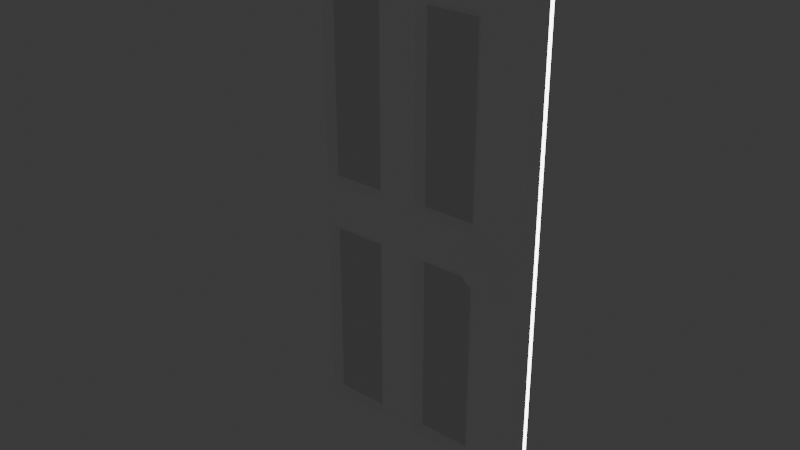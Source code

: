 # Source: Door.blend  (saved by Blender 4.0.36; exported with 4.5.12 LTS)
import bpy
from mathutils import Matrix  # noqa: F401  (used for matrix-valued properties, if any)

bpy.ops.wm.read_factory_settings(use_empty=True)
scene = bpy.context.scene
scene.name = 'Scene'

# ---- collections
col_collection = bpy.data.collections.new('Collection'); scene.collection.children.link(col_collection)

# ---- materials (node trees are filled in below, after node groups)
mat_material_002 = bpy.data.materials.new('Material.002')
mat_material_002.use_transparent_shadow = False
mat_material_001 = bpy.data.materials.new('Material.001')
mat_material_001.use_transparent_shadow = False
mat_material_003 = bpy.data.materials.new('Material.003')
mat_material_003.use_transparent_shadow = False

# ---- material node trees
mat_material_002.use_nodes = True; mat_material_002.node_tree.nodes.clear()
_N = mat_material_002.node_tree.nodes; _L = mat_material_002.node_tree.links
n0 = _N.new('ShaderNodeBsdfPrincipled'); n0.name = 'Principled BSDF'; n0.location = (10, 300)
n0.inputs[0].default_value = (1.0, 1.0, 1.0, 1.0)
n0.inputs[3].default_value = 1.45
n0.inputs[28].default_value = 8.0
n1 = _N.new('ShaderNodeOutputMaterial'); n1.name = 'Material Output'; n1.location = (300, 300)
_L.new(n0.outputs[0], n1.inputs[0])
n1.is_active_output = True
mat_material_001.use_nodes = True; mat_material_001.node_tree.nodes.clear()
_N = mat_material_001.node_tree.nodes; _L = mat_material_001.node_tree.links
n0 = _N.new('ShaderNodeBsdfPrincipled'); n0.name = 'Principled BSDF'; n0.location = (10, 300)
n0.inputs[0].default_value = (1.0, 1.0, 1.0, 1.0)
n0.inputs[3].default_value = 1.45
n1 = _N.new('ShaderNodeOutputMaterial'); n1.name = 'Material Output'; n1.location = (300, 300)
_L.new(n0.outputs[0], n1.inputs[0])
n1.is_active_output = True
mat_material_003.use_nodes = True; mat_material_003.node_tree.nodes.clear()
_N = mat_material_003.node_tree.nodes; _L = mat_material_003.node_tree.links
n0 = _N.new('ShaderNodeBsdfPrincipled'); n0.name = 'Principled BSDF'; n0.location = (10, 300)
n0.inputs[3].default_value = 1.45
n1 = _N.new('ShaderNodeOutputMaterial'); n1.name = 'Material Output'; n1.location = (300, 300)
_L.new(n0.outputs[0], n1.inputs[0])
n1.is_active_output = True

# ---- world
world_world = bpy.data.worlds.new('World'); scene.world = world_world
world_world.use_nodes = True; world_world.node_tree.nodes.clear()
_N = world_world.node_tree.nodes; _L = world_world.node_tree.links
n0 = _N.new('ShaderNodeOutputWorld'); n0.name = 'World Output'; n0.location = (300, 300)
n1 = _N.new('ShaderNodeBackground'); n1.name = 'Background'; n1.location = (10, 300)
n1.inputs[0].default_value = (0.05088, 0.05088, 0.05088, 1.0)
_L.new(n1.outputs[0], n0.inputs[0])
n0.is_active_output = True
world_world.color = (0.05088, 0.05088, 0.05088)
world_world.use_sun_shadow = False
world_world.sun_shadow_jitter_overblur = 0.0

# ---- meshes
me_cube_006 = bpy.data.meshes.new('Cube.006')
me_cube_006.from_pydata([(-3.921, -0.2517, -7.669), (-3.921, -0.2517, 7.669), (-3.921, 0.2517, -7.669), (-3.921, 0.2517, 7.669), (3.921, -0.2517, -7.669), (3.921, -0.2517, 7.669), (3.921, 0.2517, -7.669), (3.921, 0.2517, 7.669), (-3.993, -0.5339, -7.626), (-3.993, -0.5339, 7.994), (-3.993, -0.02113, -7.626), (-3.993, -0.02113, 7.994), (3.993, -0.5339, -7.626), (3.993, -0.5339, 7.994), (3.993, -0.02113, -7.626), (3.993, -0.02113, 7.994), (3.494, -0.02113, 7.434), (-3.494, -0.02113, 7.434), (3.494, -0.02113, -7.626), (-3.494, -0.02113, -7.626), (-3.494, -0.5339, 7.434), (3.494, -0.5339, 7.434), (-3.494, -0.5339, -7.626), (3.494, -0.5339, -7.626)], [], [(0, 1, 3, 2), (2, 3, 7, 6), (6, 7, 5, 4), (4, 5, 1, 0), (2, 6, 4, 0), (7, 3, 1, 5), (8, 9, 11, 10), (10, 11, 15, 14, 18, 16, 17, 19), (14, 15, 13, 12), (12, 13, 9, 8, 22, 20, 21, 23), (18, 14, 12, 23), (8, 10, 19, 22), (15, 11, 9, 13), (19, 17, 20, 22), (18, 23, 21, 16), (17, 16, 21, 20)])
me_cube_006.polygons.foreach_set('material_index', [0, 0, 0, 0, 0, 0, 1, 1, 1, 1, 1, 1, 1, 1, 1, 1])
_uv = me_cube_006.uv_layers.new(name='UVMap')
_uv.uv.foreach_set('vector', [0.375, 0.0, 0.625, 0.0, 0.625, 0.25, 0.375, 0.25, 0.375, 0.25, 0.625, 0.25, 0.625, 0.5, 0.375, 0.5, 0.375, 0.5, 0.625, 0.5, 0.625, 0.75, 0.375, 0.75, 0.375, 0.75, 0.625, 0.75, 0.625, 1.0, 0.375, 1.0, 0.125, 0.5, 0.375, 0.5, 0.375, 0.75, 0.125, 0.75, 0.625, 0.5, 0.875, 0.5, 0.875, 0.75, 0.625, 0.75, 0.375, 0.0, 0.625, 0.0, 0.625, 0.25, 0.375, 0.25, 0.375, 0.25, 0.625, 0.25, 0.625, 0.5, 0.375, 0.5, 0.375, 0.4844, 0.616, 0.4844, 0.616, 0.2656, 0.375, 0.2656, 0.375, 0.5, 0.625, 0.5, 0.625, 0.75, 0.375, 0.75, 0.375, 0.75, 0.625, 0.75, 0.625, 1.0, 0.375, 1.0, 0.375, 0.9844, 0.616, 0.9844, 0.616, 0.7656, 0.375, 0.7656, 0.3594, 0.5, 0.375, 0.5, 0.375, 0.75, 0.3594, 0.75, 0.125, 0.75, 0.125, 0.5, 0.1406, 0.5, 0.1406, 0.75, 0.625, 0.5, 0.875, 0.5, 0.875, 0.75, 0.625, 0.75, 0.3756, 0.179, 0.625, 0.179, 0.625, 0.07098, 0.3756, 0.07098, 0.3756, 0.571, 0.3756, 0.679, 0.625, 0.679, 0.625, 0.571, 0.875, 0.571, 0.625, 0.571, 0.625, 0.679, 0.875, 0.679])
me_cube_006.materials.append(mat_material_002)
me_cube_006.materials.append(mat_material_001)
me_cube_006.update()
me_cylinder = bpy.data.meshes.new('Cylinder')
me_cylinder.from_pydata([(-2.455, -6.165, 7.811), (-2.661, -6.09, 7.748), (-2.471, -6.209, 7.806), (-2.673, -6.122, 7.745), (-2.487, -6.251, 7.792), (-2.684, -6.154, 7.735), (-2.501, -6.291, 7.77), (-2.695, -6.183, 7.718), (-2.514, -6.325, 7.74), (-2.704, -6.208, 7.696), (-2.524, -6.353, 7.704), (-2.712, -6.229, 7.669), (-2.532, -6.374, 7.662), (-2.717, -6.245, 7.638), (-2.537, -6.387, 7.617), (-2.721, -6.254, 7.604), (-2.538, -6.391, 7.569), (-2.722, -6.257, 7.569), (-2.537, -6.387, 7.522), (-2.721, -6.254, 7.535), (-2.532, -6.374, 7.477), (-2.717, -6.245, 7.501), (-2.524, -6.353, 7.435), (-2.712, -6.229, 7.47), (-2.514, -6.325, 7.399), (-2.704, -6.208, 7.443), (-2.501, -6.291, 7.369), (-2.695, -6.183, 7.421), (-2.487, -6.251, 7.346), (-2.684, -6.154, 7.404), (-2.471, -6.209, 7.333), (-2.673, -6.122, 7.394), (-2.455, -6.165, 7.328), (-2.661, -6.09, 7.391), (-2.439, -6.12, 7.333), (-2.649, -6.057, 7.394), (-2.424, -6.078, 7.346), (-2.637, -6.025, 7.404), (-2.409, -6.039, 7.369), (-2.627, -5.996, 7.421), (-2.397, -6.004, 7.399), (-2.617, -5.971, 7.443), (-2.386, -5.976, 7.435), (-2.61, -5.95, 7.47), (-2.379, -5.955, 7.477), (-2.604, -5.934, 7.501), (-2.374, -5.942, 7.522), (-2.601, -5.925, 7.535), (-2.372, -5.938, 7.569), (-2.599, -5.922, 7.569), (-2.374, -5.942, 7.617), (-2.601, -5.925, 7.604), (-2.379, -5.955, 7.662), (-2.604, -5.934, 7.638), (-2.386, -5.976, 7.704), (-2.61, -5.95, 7.669), (-2.397, -6.004, 7.74), (-2.617, -5.971, 7.696), (-2.409, -6.039, 7.77), (-2.627, -5.996, 7.718), (-2.424, -6.078, 7.792), (-2.637, -6.025, 7.735), (-2.439, -6.12, 7.806), (-2.649, -6.057, 7.745), (-2.789, -6.08, 7.745), (-2.777, -6.047, 7.748), (-2.8, -6.111, 7.735), (-2.811, -6.14, 7.718), (-2.82, -6.166, 7.696), (-2.828, -6.187, 7.669), (-2.833, -6.202, 7.638), (-2.837, -6.212, 7.604), (-2.838, -6.215, 7.569), (-2.837, -6.212, 7.535), (-2.833, -6.202, 7.501), (-2.828, -6.187, 7.47), (-2.82, -6.166, 7.443), (-2.811, -6.14, 7.421), (-2.8, -6.111, 7.404), (-2.789, -6.08, 7.394), (-2.777, -6.047, 7.391), (-2.765, -6.014, 7.394), (-2.753, -5.983, 7.404), (-2.743, -5.954, 7.421), (-2.733, -5.928, 7.443), (-2.726, -5.908, 7.47), (-2.72, -5.892, 7.501), (-2.717, -5.883, 7.535), (-2.715, -5.879, 7.569), (-2.717, -5.883, 7.604), (-2.72, -5.892, 7.638), (-2.726, -5.908, 7.669), (-2.733, -5.928, 7.696), (-2.743, -5.954, 7.718), (-2.753, -5.983, 7.735), (-2.765, -6.014, 7.745), (-2.825, -6.077, 7.791), (-2.81, -6.035, 7.796), (-2.839, -6.117, 7.779), (-2.853, -6.153, 7.758), (-2.865, -6.186, 7.729), (-2.874, -6.212, 7.695), (-2.881, -6.232, 7.656), (-2.886, -6.244, 7.614), (-2.887, -6.248, 7.569), (-2.886, -6.244, 7.525), (-2.881, -6.232, 7.483), (-2.874, -6.212, 7.444), (-2.865, -6.186, 7.409), (-2.853, -6.153, 7.381), (-2.839, -6.117, 7.36), (-2.825, -6.077, 7.347), (-2.81, -6.035, 7.343), (-2.794, -5.994, 7.347), (-2.78, -5.954, 7.36), (-2.766, -5.917, 7.381), (-2.755, -5.885, 7.409), (-2.745, -5.858, 7.444), (-2.738, -5.839, 7.483), (-2.733, -5.827, 7.525), (-2.732, -5.823, 7.569), (-2.733, -5.827, 7.614), (-2.738, -5.839, 7.656), (-2.745, -5.858, 7.695), (-2.755, -5.885, 7.729), (-2.766, -5.917, 7.758), (-2.78, -5.954, 7.779), (-2.794, -5.994, 7.791), (-2.869, -6.075, 7.86), (-2.849, -6.021, 7.866), (-2.888, -6.127, 7.843), (-2.905, -6.176, 7.816), (-2.921, -6.218, 7.779), (-2.933, -6.252, 7.734), (-2.943, -6.278, 7.683), (-2.949, -6.294, 7.627), (-2.95, -6.299, 7.569), (-2.949, -6.294, 7.512), (-2.943, -6.278, 7.456), (-2.933, -6.252, 7.405), (-2.921, -6.218, 7.36), (-2.905, -6.176, 7.323), (-2.888, -6.127, 7.295), (-2.869, -6.075, 7.279), (-2.849, -6.021, 7.273), (-2.829, -5.967, 7.279), (-2.81, -5.914, 7.295), (-2.792, -5.866, 7.323), (-2.777, -5.824, 7.36), (-2.764, -5.789, 7.405), (-2.755, -5.764, 7.456), (-2.749, -5.748, 7.512), (-2.747, -5.742, 7.569), (-2.749, -5.748, 7.627), (-2.755, -5.764, 7.683), (-2.764, -5.789, 7.734), (-2.777, -5.824, 7.779), (-2.792, -5.866, 7.816), (-2.81, -5.914, 7.843), (-2.829, -5.967, 7.86), (-2.904, -6.069, 7.89), (-2.882, -6.009, 7.896), (-2.925, -6.126, 7.872), (-2.944, -6.179, 7.841), (-2.961, -6.226, 7.801), (-2.975, -6.264, 7.751), (-2.985, -6.293, 7.695), (-2.992, -6.31, 7.633), (-2.994, -6.316, 7.569), (-2.992, -6.31, 7.506), (-2.985, -6.293, 7.444), (-2.975, -6.264, 7.388), (-2.961, -6.226, 7.338), (-2.944, -6.179, 7.297), (-2.925, -6.126, 7.267), (-2.904, -6.069, 7.249), (-2.882, -6.009, 7.242), (-2.86, -5.949, 7.249), (-2.839, -5.891, 7.267), (-2.819, -5.838, 7.297), (-2.802, -5.792, 7.338), (-2.788, -5.753, 7.388), (-2.778, -5.725, 7.444), (-2.772, -5.708, 7.506), (-2.769, -5.702, 7.569), (-2.772, -5.708, 7.633), (-2.778, -5.725, 7.695), (-2.788, -5.753, 7.751), (-2.802, -5.792, 7.801), (-2.819, -5.838, 7.841), (-2.839, -5.891, 7.872), (-2.86, -5.949, 7.89), (-2.982, -6.049, 7.932), (-2.957, -5.981, 7.939), (-3.006, -6.114, 7.911), (-3.028, -6.174, 7.876), (-3.047, -6.226, 7.831), (-3.063, -6.27, 7.775), (-3.074, -6.302, 7.711), (-3.082, -6.321, 7.641), (-3.084, -6.328, 7.569), (-3.082, -6.321, 7.497), (-3.074, -6.302, 7.428), (-3.063, -6.27, 7.364), (-3.047, -6.226, 7.308), (-3.028, -6.174, 7.262), (-3.006, -6.114, 7.228), (-2.982, -6.049, 7.207), (-2.957, -5.981, 7.2), (-2.933, -5.914, 7.207), (-2.909, -5.848, 7.228), (-2.887, -5.788, 7.262), (-2.868, -5.736, 7.308), (-2.852, -5.693, 7.364), (-2.84, -5.661, 7.428), (-2.833, -5.641, 7.497), (-2.83, -5.634, 7.569), (-2.833, -5.641, 7.641), (-2.84, -5.661, 7.711), (-2.852, -5.693, 7.775), (-2.868, -5.736, 7.831), (-2.887, -5.788, 7.876), (-2.909, -5.848, 7.911), (-2.933, -5.914, 7.932), (-3.068, -6.017, 7.932), (-3.043, -5.95, 7.939), (-3.092, -6.082, 7.911), (-3.114, -6.142, 7.876), (-3.133, -6.195, 7.831), (-3.149, -6.238, 7.775), (-3.16, -6.27, 7.711), (-3.168, -6.29, 7.641), (-3.17, -6.297, 7.569), (-3.168, -6.29, 7.497), (-3.16, -6.27, 7.428), (-3.149, -6.238, 7.364), (-3.133, -6.195, 7.308), (-3.114, -6.142, 7.262), (-3.092, -6.082, 7.228), (-3.068, -6.017, 7.207), (-3.043, -5.95, 7.2), (-3.018, -5.882, 7.207), (-2.995, -5.817, 7.228), (-2.973, -5.757, 7.262), (-2.954, -5.705, 7.308), (-2.938, -5.661, 7.364), (-2.926, -5.629, 7.428), (-2.919, -5.61, 7.497), (-2.916, -5.603, 7.569), (-2.919, -5.61, 7.641), (-2.926, -5.629, 7.711), (-2.938, -5.661, 7.775), (-2.954, -5.705, 7.831), (-2.973, -5.757, 7.876), (-2.995, -5.817, 7.911), (-3.018, -5.882, 7.932), (-3.132, -5.986, 7.896), (-3.11, -5.925, 7.903), (-3.154, -6.045, 7.877), (-3.174, -6.099, 7.847), (-3.191, -6.147, 7.805), (-3.205, -6.186, 7.755), (-3.216, -6.215, 7.697), (-3.222, -6.232, 7.634), (-3.224, -6.238, 7.569), (-3.222, -6.232, 7.504), (-3.216, -6.215, 7.442), (-3.205, -6.186, 7.384), (-3.191, -6.147, 7.334), (-3.174, -6.099, 7.292), (-3.154, -6.045, 7.261), (-3.132, -5.986, 7.242), (-3.11, -5.925, 7.236), (-3.088, -5.864, 7.242), (-3.066, -5.806, 7.261), (-3.046, -5.751, 7.292), (-3.029, -5.704, 7.334), (-3.015, -5.665, 7.384), (-3.004, -5.636, 7.442), (-2.998, -5.618, 7.504), (-2.995, -5.612, 7.569), (-2.998, -5.618, 7.634), (-3.004, -5.636, 7.697), (-3.015, -5.665, 7.755), (-3.029, -5.704, 7.805), (-3.046, -5.751, 7.847), (-3.066, -5.806, 7.877), (-3.088, -5.864, 7.896), (-3.194, -5.948, 7.821), (-3.177, -5.901, 7.825), (-3.211, -5.993, 7.806), (-3.226, -6.034, 7.782), (-3.239, -6.071, 7.75), (-3.25, -6.101, 7.712), (-3.258, -6.123, 7.667), (-3.263, -6.137, 7.619), (-3.265, -6.141, 7.569), (-3.263, -6.137, 7.519), (-3.258, -6.123, 7.471), (-3.25, -6.101, 7.427), (-3.239, -6.071, 7.388), (-3.226, -6.034, 7.357), (-3.211, -5.993, 7.333), (-3.194, -5.948, 7.318), (-3.177, -5.901, 7.313), (-3.16, -5.854, 7.318), (-3.144, -5.809, 7.333), (-3.128, -5.767, 7.357), (-3.115, -5.731, 7.388), (-3.104, -5.701, 7.427), (-3.096, -5.679, 7.471), (-3.091, -5.665, 7.519), (-3.089, -5.66, 7.569), (-3.091, -5.665, 7.619), (-3.096, -5.679, 7.667), (-3.104, -5.701, 7.712), (-3.115, -5.731, 7.75), (-3.128, -5.767, 7.782), (-3.144, -5.809, 7.806), (-3.16, -5.854, 7.821), (-3.211, -5.922, 7.729), (-3.2, -5.892, 7.732), (-3.222, -5.951, 7.72), (-3.231, -5.977, 7.705), (-3.24, -6.001, 7.685), (-3.247, -6.02, 7.66), (-3.252, -6.034, 7.632), (-3.255, -6.043, 7.601), (-3.256, -6.045, 7.569), (-3.255, -6.043, 7.538), (-3.252, -6.034, 7.507), (-3.247, -6.02, 7.479), (-3.24, -6.001, 7.454), (-3.231, -5.977, 7.434), (-3.222, -5.951, 7.419), (-3.211, -5.922, 7.41), (-3.2, -5.892, 7.406), (-3.189, -5.862, 7.41), (-3.179, -5.834, 7.419), (-3.169, -5.807, 7.434), (-3.161, -5.784, 7.454), (-3.154, -5.765, 7.479), (-3.148, -5.751, 7.507), (-3.145, -5.742, 7.538), (-3.144, -5.739, 7.569), (-3.145, -5.742, 7.601), (-3.148, -5.751, 7.632), (-3.154, -5.765, 7.66), (-3.161, -5.784, 7.685), (-3.169, -5.807, 7.705), (-3.179, -5.834, 7.72), (-3.189, -5.862, 7.729), (-2.303, -7.131, 0.09283), (-2.303, -7.131, 15.25), (-2.776, -6.958, 0.09283), (-2.776, -6.958, 15.25), (0.3884, 0.2345, 0.09283), (0.3884, 0.2345, 15.25), (-0.08454, 0.4073, 0.09283), (-0.08454, 0.4073, 15.25), (-0.6229, -1.066, 0.09283), (-1.161, -2.539, 0.09283), (-1.7, -4.012, 0.09283), (-2.238, -5.485, 0.09283), (-2.238, -5.485, 15.25), (-1.7, -4.012, 15.25), (-1.161, -2.539, 15.25), (-0.6229, -1.066, 15.25), (-1.765, -5.658, 0.09283), (-1.227, -4.185, 0.09283), (-0.6883, -2.712, 0.09283), (-0.15, -1.239, 0.09283), (-0.15, -1.239, 15.25), (-0.6883, -2.712, 15.25), (-1.227, -4.185, 15.25), (-1.765, -5.658, 15.25), (-2.303, -7.131, 5.144), (-2.303, -7.131, 10.19), (-2.776, -6.958, 10.19), (-2.776, -6.958, 5.144), (-0.08454, 0.4073, 10.19), (-0.08454, 0.4073, 5.144), (0.3884, 0.2345, 10.19), (0.3884, 0.2345, 5.144), (-0.15, -1.239, 10.19), (-0.15, -1.239, 5.144), (-0.6883, -2.712, 10.19), (-0.6883, -2.712, 5.144), (-1.227, -4.185, 10.19), (-1.227, -4.185, 5.144), (-1.765, -5.658, 10.19), (-1.765, -5.658, 5.144), (-2.303, -7.131, 12.72), (-2.776, -6.958, 12.72), (-0.08454, 0.4073, 12.72), (0.3884, 0.2345, 12.72), (-0.15, -1.239, 12.72), (-0.6883, -2.712, 12.72), (-1.227, -4.185, 12.72), (-1.765, -5.658, 12.72), (-2.776, -6.958, 2.618), (-0.08454, 0.4073, 2.618), (0.3884, 0.2345, 2.618), (-0.15, -1.239, 2.618), (-0.6883, -2.712, 2.618), (-1.227, -4.185, 2.618), (-1.765, -5.658, 2.618), (-2.303, -7.131, 2.618), (-2.776, -6.958, 1.356), (-0.08454, 0.4073, 1.356), (0.3884, 0.2345, 1.356), (-0.15, -1.239, 1.356), (-0.6883, -2.712, 1.356), (-1.227, -4.185, 1.356), (-1.765, -5.658, 1.356), (-2.303, -7.131, 1.356), (-2.303, -7.131, 13.98), (-2.776, -6.958, 13.98), (-0.08454, 0.4073, 13.98), (0.3884, 0.2345, 13.98), (-0.15, -1.239, 13.98), (-0.6883, -2.712, 13.98), (-1.227, -4.185, 13.98), (-1.765, -5.658, 13.98), (-2.303, -7.131, 6.828), (-2.303, -7.131, 8.511), (-2.776, -6.958, 8.511), (-2.776, -6.958, 6.828), (-0.08454, 0.4073, 8.511), (-0.08454, 0.4073, 6.828), (0.3884, 0.2345, 8.511), (0.3884, 0.2345, 6.828), (-0.15, -1.239, 8.511), (-0.15, -1.239, 6.828), (-0.6883, -2.712, 8.511), (-0.6883, -2.712, 6.828), (-1.227, -4.185, 8.511), (-1.227, -4.185, 6.828), (-1.765, -5.658, 8.511), (-1.765, -5.658, 6.828), (-2.032, -5.56, 10.19), (-2.313, -5.691, 10.19), (-2.032, -5.56, 5.144), (-2.313, -5.691, 5.144), (-1.624, -3.806, 10.19), (-1.494, -4.087, 10.19), (-1.624, -3.806, 5.144), (-1.494, -4.087, 5.144), (-0.9553, -2.614, 10.19), (-1.236, -2.745, 10.19), (-0.9553, -2.614, 5.144), (-1.236, -2.745, 5.144), (-0.5476, -0.8599, 10.19), (-0.417, -1.141, 10.19), (-0.5476, -0.8599, 5.144), (-0.417, -1.141, 5.144), (-2.313, -5.691, 12.72), (-2.032, -5.56, 12.72), (-1.494, -4.087, 12.72), (-1.624, -3.806, 12.72), (-1.236, -2.745, 12.72), (-0.9553, -2.614, 12.72), (-0.417, -1.141, 12.72), (-0.5476, -0.8599, 12.72), (-2.032, -5.56, 2.618), (-2.313, -5.691, 2.618), (-1.624, -3.806, 2.618), (-1.494, -4.087, 2.618), (-0.9553, -2.614, 2.618), (-1.236, -2.745, 2.618), (-0.5476, -0.8599, 2.618), (-0.417, -1.141, 2.618), (-2.032, -5.56, 1.356), (-2.313, -5.691, 1.136), (-1.624, -3.806, 1.136), (-1.494, -4.087, 1.356), (-0.9553, -2.614, 1.356), (-1.236, -2.745, 1.136), (-0.5476, -0.8599, 1.136), (-0.417, -1.141, 1.356), (-2.313, -5.691, 14.2), (-2.032, -5.56, 13.98), (-1.494, -4.087, 13.98), (-1.624, -3.806, 14.2), (-1.236, -2.745, 14.2), (-0.9553, -2.614, 13.98), (-0.417, -1.141, 13.98), (-0.5476, -0.8599, 14.2), (-2.032, -5.56, 8.511), (-2.313, -5.691, 8.292), (-2.313, -5.691, 7.047), (-2.032, -5.56, 6.828), (-1.624, -3.806, 8.292), (-1.494, -4.087, 8.511), (-1.494, -4.087, 6.828), (-1.624, -3.806, 7.047), (-0.9553, -2.614, 8.511), (-1.236, -2.745, 8.292), (-1.236, -2.745, 7.047), (-0.9553, -2.614, 6.828), (-0.5476, -0.8599, 8.292), (-0.417, -1.141, 8.511), (-0.417, -1.141, 6.828), (-0.5476, -0.8599, 7.047)], [], [(0, 1, 3, 2), (2, 3, 5, 4), (4, 5, 7, 6), (6, 7, 9, 8), (8, 9, 11, 10), (10, 11, 13, 12), (12, 13, 15, 14), (14, 15, 17, 16), (16, 17, 19, 18), (18, 19, 21, 20), (20, 21, 23, 22), (22, 23, 25, 24), (24, 25, 27, 26), (26, 27, 29, 28), (28, 29, 31, 30), (30, 31, 33, 32), (32, 33, 35, 34), (34, 35, 37, 36), (36, 37, 39, 38), (38, 39, 41, 40), (40, 41, 43, 42), (42, 43, 45, 44), (44, 45, 47, 46), (46, 47, 49, 48), (48, 49, 51, 50), (50, 51, 53, 52), (52, 53, 55, 54), (54, 55, 57, 56), (56, 57, 59, 58), (58, 59, 61, 60), (39, 37, 82, 83), (60, 61, 63, 62), (62, 63, 1, 0), (0, 2, 4, 6, 8, 10, 12, 14, 16, 18, 20, 22, 24, 26, 28, 30, 32, 34, 36, 38, 40, 42, 44, 46, 48, 50, 52, 54, 56, 58, 60, 62), (92, 91, 123, 124), (57, 55, 91, 92), (13, 11, 69, 70), (31, 29, 78, 79), (49, 47, 87, 88), (5, 3, 64, 66), (23, 21, 74, 75), (41, 39, 83, 84), (59, 57, 92, 93), (15, 13, 70, 71), (33, 31, 79, 80), (51, 49, 88, 89), (7, 5, 66, 67), (25, 23, 75, 76), (43, 41, 84, 85), (61, 59, 93, 94), (17, 15, 71, 72), (35, 33, 80, 81), (53, 51, 89, 90), (9, 7, 67, 68), (27, 25, 76, 77), (45, 43, 85, 86), (63, 61, 94, 95), (19, 17, 72, 73), (37, 35, 81, 82), (55, 53, 90, 91), (11, 9, 68, 69), (29, 27, 77, 78), (47, 45, 86, 87), (3, 1, 65, 64), (1, 63, 95, 65), (21, 19, 73, 74), (102, 101, 133, 134), (79, 78, 110, 111), (66, 64, 96, 98), (93, 92, 124, 125), (80, 79, 111, 112), (67, 66, 98, 99), (94, 93, 125, 126), (81, 80, 112, 113), (68, 67, 99, 100), (95, 94, 126, 127), (82, 81, 113, 114), (69, 68, 100, 101), (65, 95, 127, 97), (83, 82, 114, 115), (70, 69, 101, 102), (84, 83, 115, 116), (71, 70, 102, 103), (85, 84, 116, 117), (72, 71, 103, 104), (86, 85, 117, 118), (73, 72, 104, 105), (87, 86, 118, 119), (74, 73, 105, 106), (88, 87, 119, 120), (75, 74, 106, 107), (89, 88, 120, 121), (76, 75, 107, 108), (90, 89, 121, 122), (77, 76, 108, 109), (91, 90, 122, 123), (78, 77, 109, 110), (64, 65, 97, 96), (137, 136, 168, 169), (116, 115, 147, 148), (103, 102, 134, 135), (117, 116, 148, 149), (104, 103, 135, 136), (118, 117, 149, 150), (105, 104, 136, 137), (119, 118, 150, 151), (106, 105, 137, 138), (120, 119, 151, 152), (107, 106, 138, 139), (121, 120, 152, 153), (108, 107, 139, 140), (122, 121, 153, 154), (109, 108, 140, 141), (123, 122, 154, 155), (110, 109, 141, 142), (96, 97, 129, 128), (124, 123, 155, 156), (111, 110, 142, 143), (98, 96, 128, 130), (125, 124, 156, 157), (112, 111, 143, 144), (99, 98, 130, 131), (126, 125, 157, 158), (113, 112, 144, 145), (100, 99, 131, 132), (127, 126, 158, 159), (114, 113, 145, 146), (101, 100, 132, 133), (97, 127, 159, 129), (115, 114, 146, 147), (166, 165, 197, 198), (151, 150, 182, 183), (138, 137, 169, 170), (152, 151, 183, 184), (139, 138, 170, 171), (153, 152, 184, 185), (140, 139, 171, 172), (154, 153, 185, 186), (141, 140, 172, 173), (155, 154, 186, 187), (142, 141, 173, 174), (128, 129, 161, 160), (156, 155, 187, 188), (143, 142, 174, 175), (130, 128, 160, 162), (157, 156, 188, 189), (144, 143, 175, 176), (131, 130, 162, 163), (158, 157, 189, 190), (145, 144, 176, 177), (132, 131, 163, 164), (159, 158, 190, 191), (146, 145, 177, 178), (133, 132, 164, 165), (129, 159, 191, 161), (147, 146, 178, 179), (134, 133, 165, 166), (148, 147, 179, 180), (135, 134, 166, 167), (149, 148, 180, 181), (136, 135, 167, 168), (150, 149, 181, 182), (201, 200, 232, 233), (180, 179, 211, 212), (167, 166, 198, 199), (181, 180, 212, 213), (168, 167, 199, 200), (182, 181, 213, 214), (169, 168, 200, 201), (183, 182, 214, 215), (170, 169, 201, 202), (184, 183, 215, 216), (171, 170, 202, 203), (185, 184, 216, 217), (172, 171, 203, 204), (186, 185, 217, 218), (173, 172, 204, 205), (187, 186, 218, 219), (174, 173, 205, 206), (160, 161, 193, 192), (188, 187, 219, 220), (175, 174, 206, 207), (162, 160, 192, 194), (189, 188, 220, 221), (176, 175, 207, 208), (163, 162, 194, 195), (190, 189, 221, 222), (177, 176, 208, 209), (164, 163, 195, 196), (191, 190, 222, 223), (178, 177, 209, 210), (165, 164, 196, 197), (161, 191, 223, 193), (179, 178, 210, 211), (236, 235, 267, 268), (215, 214, 246, 247), (202, 201, 233, 234), (216, 215, 247, 248), (203, 202, 234, 235), (217, 216, 248, 249), (204, 203, 235, 236), (218, 217, 249, 250), (205, 204, 236, 237), (219, 218, 250, 251), (206, 205, 237, 238), (192, 193, 225, 224), (220, 219, 251, 252), (207, 206, 238, 239), (194, 192, 224, 226), (221, 220, 252, 253), (208, 207, 239, 240), (195, 194, 226, 227), (222, 221, 253, 254), (209, 208, 240, 241), (196, 195, 227, 228), (223, 222, 254, 255), (210, 209, 241, 242), (197, 196, 228, 229), (193, 223, 255, 225), (211, 210, 242, 243), (198, 197, 229, 230), (212, 211, 243, 244), (199, 198, 230, 231), (213, 212, 244, 245), (200, 199, 231, 232), (214, 213, 245, 246), (271, 270, 302, 303), (250, 249, 281, 282), (237, 236, 268, 269), (251, 250, 282, 283), (238, 237, 269, 270), (224, 225, 257, 256), (252, 251, 283, 284), (239, 238, 270, 271), (226, 224, 256, 258), (253, 252, 284, 285), (240, 239, 271, 272), (227, 226, 258, 259), (254, 253, 285, 286), (241, 240, 272, 273), (228, 227, 259, 260), (255, 254, 286, 287), (242, 241, 273, 274), (229, 228, 260, 261), (225, 255, 287, 257), (243, 242, 274, 275), (230, 229, 261, 262), (244, 243, 275, 276), (231, 230, 262, 263), (245, 244, 276, 277), (232, 231, 263, 264), (246, 245, 277, 278), (233, 232, 264, 265), (247, 246, 278, 279), (234, 233, 265, 266), (248, 247, 279, 280), (235, 234, 266, 267), (249, 248, 280, 281), (306, 305, 337, 338), (258, 256, 288, 290), (285, 284, 316, 317), (272, 271, 303, 304), (259, 258, 290, 291), (286, 285, 317, 318), (273, 272, 304, 305), (260, 259, 291, 292), (287, 286, 318, 319), (274, 273, 305, 306), (261, 260, 292, 293), (257, 287, 319, 289), (275, 274, 306, 307), (262, 261, 293, 294), (276, 275, 307, 308), (263, 262, 294, 295), (277, 276, 308, 309), (264, 263, 295, 296), (278, 277, 309, 310), (265, 264, 296, 297), (279, 278, 310, 311), (266, 265, 297, 298), (280, 279, 311, 312), (267, 266, 298, 299), (281, 280, 312, 313), (268, 267, 299, 300), (282, 281, 313, 314), (269, 268, 300, 301), (283, 282, 314, 315), (270, 269, 301, 302), (256, 257, 289, 288), (284, 283, 315, 316), (320, 321, 351, 350, 349, 348, 347, 346, 345, 344, 343, 342, 341, 340, 339, 338, 337, 336, 335, 334, 333, 332, 331, 330, 329, 328, 327, 326, 325, 324, 323, 322), (293, 292, 324, 325), (289, 319, 351, 321), (307, 306, 338, 339), (294, 293, 325, 326), (308, 307, 339, 340), (295, 294, 326, 327), (309, 308, 340, 341), (296, 295, 327, 328), (310, 309, 341, 342), (297, 296, 328, 329), (311, 310, 342, 343), (298, 297, 329, 330), (312, 311, 343, 344), (299, 298, 330, 331), (313, 312, 344, 345), (300, 299, 331, 332), (314, 313, 345, 346), (301, 300, 332, 333), (315, 314, 346, 347), (302, 301, 333, 334), (288, 289, 321, 320), (316, 315, 347, 348), (303, 302, 334, 335), (290, 288, 320, 322), (317, 316, 348, 349), (304, 303, 335, 336), (291, 290, 322, 323), (318, 317, 349, 350), (305, 304, 336, 337), (292, 291, 323, 324), (319, 318, 350, 351), (416, 353, 355, 417), (490, 489, 492, 495), (418, 359, 357, 419), (423, 375, 353, 416), (360, 358, 356, 371), (364, 355, 353, 375), (359, 367, 372, 357), (367, 366, 373, 372), (366, 365, 374, 373), (365, 364, 375, 374), (354, 363, 368, 352), (363, 362, 369, 368), (362, 361, 370, 369), (361, 360, 371, 370), (419, 357, 372, 420), (420, 372, 373, 421), (421, 373, 374, 422), (422, 374, 375, 423), (483, 365, 366, 484), (487, 367, 359, 418), (417, 355, 364, 480), (427, 426, 489, 490), (405, 389, 391, 406), (436, 388, 390, 438), (404, 387, 389, 405), (434, 386, 388, 436), (403, 385, 387, 404), (432, 384, 386, 434), (402, 383, 385, 403), (430, 382, 384, 432), (406, 391, 376, 407), (438, 390, 377, 425), (401, 381, 383, 402), (428, 380, 382, 430), (407, 376, 379, 400), (425, 377, 378, 426), (492, 444, 449, 497), (354, 408, 473, 363), (426, 378, 441, 489), (388, 398, 399, 390), (386, 397, 398, 388), (384, 396, 397, 386), (382, 395, 396, 384), (390, 399, 392, 377), (380, 394, 395, 382), (500, 452, 380, 428), (377, 392, 393, 378), (415, 407, 400, 408), (409, 401, 402, 410), (414, 406, 407, 415), (410, 402, 403, 411), (411, 403, 404, 412), (412, 404, 405, 413), (413, 405, 406, 414), (495, 492, 497, 498), (361, 477, 478, 360), (363, 473, 474, 362), (369, 413, 414, 368), (370, 412, 413, 369), (371, 411, 412, 370), (356, 410, 411, 371), (368, 414, 415, 352), (358, 409, 410, 356), (480, 364, 365, 483), (352, 415, 408, 354), (484, 366, 367, 487), (478, 470, 401, 409), (398, 422, 423, 399), (397, 421, 422, 398), (396, 420, 421, 397), (395, 419, 420, 396), (399, 423, 416, 392), (394, 418, 419, 395), (408, 400, 465, 473), (392, 416, 417, 393), (376, 424, 427, 379), (424, 425, 426, 427), (470, 454, 381, 401), (381, 429, 431, 383), (429, 428, 430, 431), (391, 439, 424, 376), (439, 438, 425, 424), (383, 431, 433, 385), (431, 430, 432, 433), (385, 433, 435, 387), (433, 432, 434, 435), (387, 435, 437, 389), (435, 434, 436, 437), (389, 437, 439, 391), (437, 436, 438, 439), (400, 379, 443, 465), (474, 466, 469, 477), (466, 446, 451, 469), (498, 497, 500, 503), (454, 503, 429, 381), (468, 450, 455, 471), (496, 448, 453, 501), (464, 442, 447, 467), (488, 440, 445, 493), (448, 461, 462, 453), (440, 457, 458, 445), (472, 464, 467, 475), (476, 468, 471, 479), (461, 485, 486, 462), (457, 481, 482, 458), (442, 491, 494, 447), (450, 499, 502, 455), (360, 478, 409, 358), (503, 500, 428, 429), (393, 417, 480, 456), (378, 393, 456, 441), (362, 474, 477, 361), (459, 483, 484, 460), (379, 427, 490, 443), (444, 459, 460, 449), (463, 487, 418, 394), (446, 495, 498, 451), (452, 463, 394, 380), (457, 440, 441, 456), (491, 442, 443, 490), (459, 444, 445, 458), (495, 446, 447, 494), (461, 448, 449, 460), (499, 450, 451, 498), (463, 452, 453, 462), (503, 454, 455, 502), (481, 457, 456, 480), (483, 459, 458, 482), (485, 461, 460, 484), (487, 463, 462, 486), (442, 464, 465, 443), (446, 466, 467, 447), (450, 468, 469, 451), (454, 470, 471, 455), (464, 472, 473, 465), (466, 474, 475, 467), (468, 476, 477, 469), (470, 478, 479, 471), (476, 479, 478, 477), (472, 475, 474, 473), (484, 487, 486, 485), (480, 483, 482, 481), (440, 488, 489, 441), (444, 492, 493, 445), (448, 496, 497, 449), (452, 500, 501, 453), (490, 495, 494, 491), (488, 493, 492, 489), (498, 503, 502, 499), (496, 501, 500, 497)])
me_cylinder.polygons.foreach_set('material_index', [0, 0, 0, 0, 0, 0, 0, 0, 0, 0, 0, 0, 0, 0, 0, 0, 0, 0, 0, 0, 0, 0, 0, 0, 0, 0, 0, 0, 0, 0, 0, 0, 0, 0, 0, 0, 0, 0, 0, 0, 0, 0, 0, 0, 0, 0, 0, 0, 0, 0, 0, 0, 0, 0, 0, 0, 0, 0, 0, 0, 0, 0, 0, 0, 0, 0, 0, 0, 0, 0, 0, 0, 0, 0, 0, 0, 0, 0, 0, 0, 0, 0, 0, 0, 0, 0, 0, 0, 0, 0, 0, 0, 0, 0, 0, 0, 0, 0, 0, 0, 0, 0, 0, 0, 0, 0, 0, 0, 0, 0, 0, 0, 0, 0, 0, 0, 0, 0, 0, 0, 0, 0, 0, 0, 0, 0, 0, 0, 0, 0, 0, 0, 0, 0, 0, 0, 0, 0, 0, 0, 0, 0, 0, 0, 0, 0, 0, 0, 0, 0, 0, 0, 0, 0, 0, 0, 0, 0, 0, 0, 0, 0, 0, 0, 0, 0, 0, 0, 0, 0, 0, 0, 0, 0, 0, 0, 0, 0, 0, 0, 0, 0, 0, 0, 0, 0, 0, 0, 0, 0, 0, 0, 0, 0, 0, 0, 0, 0, 0, 0, 0, 0, 0, 0, 0, 0, 0, 0, 0, 0, 0, 0, 0, 0, 0, 0, 0, 0, 0, 0, 0, 0, 0, 0, 0, 0, 0, 0, 0, 0, 0, 0, 0, 0, 0, 0, 0, 0, 0, 0, 0, 0, 0, 0, 0, 0, 0, 0, 0, 0, 0, 0, 0, 0, 0, 0, 0, 0, 0, 0, 0, 0, 0, 0, 0, 0, 0, 0, 0, 0, 0, 0, 0, 0, 0, 0, 0, 0, 0, 0, 0, 0, 0, 0, 0, 0, 0, 0, 0, 0, 0, 0, 0, 0, 0, 0, 0, 0, 0, 0, 0, 0, 0, 0, 0, 0, 0, 0, 0, 0, 0, 0, 0, 0, 0, 0, 0, 0, 0, 0, 0, 0, 0, 0, 0, 0, 0, 0, 0, 0, 0, 0, 0, 0, 0, 0, 0, 0, 0, 0, 0, 0, 0, 0, 0, 0, 0, 0, 0, 0, 0, 0, 0, 0, 0, 0, 0, 0, 0, 0, 0, 0, 0, 0, 0, 0, 0, 0, 0, 0, 0, 0, 0, 0, 0, 0, 0, 0, 0, 0, 0, 0, 0, 0, 0, 0, 0, 0, 0, 0, 0, 0, 0, 0, 0, 0, 0, 0, 0, 0, 0, 0, 0, 0, 0, 0, 0, 0, 0, 0, 0, 0, 0, 0, 0, 0, 0, 1, 1, 1, 1, 1, 1, 1, 1, 1, 1, 1, 1, 0, 0, 0, 0, 0, 0, 0, 0, 0, 0, 0, 0, 0, 0, 0, 0, 0, 0, 0, 0, 0, 0, 0, 0, 0, 0, 0, 0, 0, 0, 0, 0, 0, 0, 0, 0, 0, 0, 0, 0, 0, 0, 0])
_uv = me_cylinder.uv_layers.new(name='UVMap')
_uv.uv.foreach_set('vector', [1.0, 0.5, 1.0, 1.0, 0.9688, 1.0, 0.9688, 0.5, 0.9688, 0.5, 0.9688, 1.0, 0.9375, 1.0, 0.9375, 0.5, 0.9375, 0.5, 0.9375, 1.0, 0.9062, 1.0, 0.9062, 0.5, 0.9062, 0.5, 0.9062, 1.0, 0.875, 1.0, 0.875, 0.5, 0.875, 0.5, 0.875, 1.0, 0.8438, 1.0, 0.8438, 0.5, 0.8438, 0.5, 0.8438, 1.0, 0.8125, 1.0, 0.8125, 0.5, 0.8125, 0.5, 0.8125, 1.0, 0.7812, 1.0, 0.7812, 0.5, 0.7812, 0.5, 0.7812, 1.0, 0.75, 1.0, 0.75, 0.5, 0.75, 0.5, 0.75, 1.0, 0.7188, 1.0, 0.7188, 0.5, 0.7188, 0.5, 0.7188, 1.0, 0.6875, 1.0, 0.6875, 0.5, 0.6875, 0.5, 0.6875, 1.0, 0.6562, 1.0, 0.6562, 0.5, 0.6562, 0.5, 0.6562, 1.0, 0.625, 1.0, 0.625, 0.5, 0.625, 0.5, 0.625, 1.0, 0.5938, 1.0, 0.5938, 0.5, 0.5938, 0.5, 0.5938, 1.0, 0.5625, 1.0, 0.5625, 0.5, 0.5625, 0.5, 0.5625, 1.0, 0.5312, 1.0, 0.5312, 0.5, 0.5312, 0.5, 0.5312, 1.0, 0.5, 1.0, 0.5, 0.5, 0.5, 0.5, 0.5, 1.0, 0.4688, 1.0, 0.4688, 0.5, 0.4688, 0.5, 0.4688, 1.0, 0.4375, 1.0, 0.4375, 0.5, 0.4375, 0.5, 0.4375, 1.0, 0.4062, 1.0, 0.4062, 0.5, 0.4062, 0.5, 0.4062, 1.0, 0.375, 1.0, 0.375, 0.5, 0.375, 0.5, 0.375, 1.0, 0.3438, 1.0, 0.3438, 0.5, 0.3438, 0.5, 0.3438, 1.0, 0.3125, 1.0, 0.3125, 0.5, 0.3125, 0.5, 0.3125, 1.0, 0.2812, 1.0, 0.2812, 0.5, 0.2812, 0.5, 0.2812, 1.0, 0.25, 1.0, 0.25, 0.5, 0.25, 0.5, 0.25, 1.0, 0.2188, 1.0, 0.2188, 0.5, 0.2188, 0.5, 0.2188, 1.0, 0.1875, 1.0, 0.1875, 0.5, 0.1875, 0.5, 0.1875, 1.0, 0.1562, 1.0, 0.1562, 0.5, 0.1562, 0.5, 0.1562, 1.0, 0.125, 1.0, 0.125, 0.5, 0.125, 0.5, 0.125, 1.0, 0.09375, 1.0, 0.09375, 0.5, 0.09375, 0.5, 0.09375, 1.0, 0.0625, 1.0, 0.0625, 0.5, 0.4062, 1.0, 0.4375, 1.0, 0.4375, 1.0, 0.4062, 1.0, 0.0625, 0.5, 0.0625, 1.0, 0.03125, 1.0, 0.03125, 0.5, 0.03125, 0.5, 0.03125, 1.0, 0.0, 1.0, 0.0, 0.5, 0.75, 0.49, 0.7968, 0.4854, 0.8418, 0.4717, 0.8833, 0.4496, 0.9197, 0.4197, 0.9496, 0.3833, 0.9717, 0.3418, 0.9854, 0.2968, 0.99, 0.25, 0.9854, 0.2032, 0.9717, 0.1582, 0.9496, 0.1167, 0.9197, 0.08029, 0.8833, 0.05045, 0.8418, 0.02827, 0.7968, 0.01461, 0.75, 0.01, 0.7032, 0.01461, 0.6582, 0.02827, 0.6167, 0.05045, 0.5803, 0.08029, 0.5504, 0.1167, 0.5283, 0.1582, 0.5146, 0.2032, 0.51, 0.25, 0.5146, 0.2968, 0.5283, 0.3418, 0.5504, 0.3833, 0.5803, 0.4197, 0.6167, 0.4496, 0.6582, 0.4717, 0.7032, 0.4854, 0.125, 1.0, 0.1562, 1.0, 0.1562, 1.0, 0.125, 1.0, 0.125, 1.0, 0.1562, 1.0, 0.1562, 1.0, 0.125, 1.0, 0.8125, 1.0, 0.8438, 1.0, 0.8438, 1.0, 0.8125, 1.0, 0.5312, 1.0, 0.5625, 1.0, 0.5625, 1.0, 0.5312, 1.0, 0.25, 1.0, 0.2812, 1.0, 0.2812, 1.0, 0.25, 1.0, 0.9375, 1.0, 0.9688, 1.0, 0.9688, 1.0, 0.9375, 1.0, 0.6562, 1.0, 0.6875, 1.0, 0.6875, 1.0, 0.6562, 1.0, 0.375, 1.0, 0.4062, 1.0, 0.4062, 1.0, 0.375, 1.0, 0.09375, 1.0, 0.125, 1.0, 0.125, 1.0, 0.09375, 1.0, 0.7812, 1.0, 0.8125, 1.0, 0.8125, 1.0, 0.7812, 1.0, 0.5, 1.0, 0.5312, 1.0, 0.5312, 1.0, 0.5, 1.0, 0.2188, 1.0, 0.25, 1.0, 0.25, 1.0, 0.2188, 1.0, 0.9062, 1.0, 0.9375, 1.0, 0.9375, 1.0, 0.9062, 1.0, 0.625, 1.0, 0.6562, 1.0, 0.6562, 1.0, 0.625, 1.0, 0.3438, 1.0, 0.375, 1.0, 0.375, 1.0, 0.3438, 1.0, 0.0625, 1.0, 0.09375, 1.0, 0.09375, 1.0, 0.0625, 1.0, 0.75, 1.0, 0.7812, 1.0, 0.7812, 1.0, 0.75, 1.0, 0.4688, 1.0, 0.5, 1.0, 0.5, 1.0, 0.4688, 1.0, 0.1875, 1.0, 0.2188, 1.0, 0.2188, 1.0, 0.1875, 1.0, 0.875, 1.0, 0.9062, 1.0, 0.9062, 1.0, 0.875, 1.0, 0.5938, 1.0, 0.625, 1.0, 0.625, 1.0, 0.5938, 1.0, 0.3125, 1.0, 0.3438, 1.0, 0.3438, 1.0, 0.3125, 1.0, 0.03125, 1.0, 0.0625, 1.0, 0.0625, 1.0, 0.03125, 1.0, 0.7188, 1.0, 0.75, 1.0, 0.75, 1.0, 0.7188, 1.0, 0.4375, 1.0, 0.4688, 1.0, 0.4688, 1.0, 0.4375, 1.0, 0.1562, 1.0, 0.1875, 1.0, 0.1875, 1.0, 0.1562, 1.0, 0.8438, 1.0, 0.875, 1.0, 0.875, 1.0, 0.8438, 1.0, 0.5625, 1.0, 0.5938, 1.0, 0.5938, 1.0, 0.5625, 1.0, 0.2812, 1.0, 0.3125, 1.0, 0.3125, 1.0, 0.2812, 1.0, 0.9688, 1.0, 1.0, 1.0, 1.0, 1.0, 0.9688, 1.0, 0.0, 1.0, 0.03125, 1.0, 0.03125, 1.0, 0.0, 1.0, 0.6875, 1.0, 0.7188, 1.0, 0.7188, 1.0, 0.6875, 1.0, 0.8125, 1.0, 0.8438, 1.0, 0.8438, 1.0, 0.8125, 1.0, 0.5312, 1.0, 0.5625, 1.0, 0.5625, 1.0, 0.5312, 1.0, 0.9375, 1.0, 0.9688, 1.0, 0.9688, 1.0, 0.9375, 1.0, 0.09375, 1.0, 0.125, 1.0, 0.125, 1.0, 0.09375, 1.0, 0.5, 1.0, 0.5312, 1.0, 0.5312, 1.0, 0.5, 1.0, 0.9062, 1.0, 0.9375, 1.0, 0.9375, 1.0, 0.9062, 1.0, 0.0625, 1.0, 0.09375, 1.0, 0.09375, 1.0, 0.0625, 1.0, 0.4688, 1.0, 0.5, 1.0, 0.5, 1.0, 0.4688, 1.0, 0.875, 1.0, 0.9062, 1.0, 0.9062, 1.0, 0.875, 1.0, 0.03125, 1.0, 0.0625, 1.0, 0.0625, 1.0, 0.03125, 1.0, 0.4375, 1.0, 0.4688, 1.0, 0.4688, 1.0, 0.4375, 1.0, 0.8438, 1.0, 0.875, 1.0, 0.875, 1.0, 0.8438, 1.0, 0.0, 1.0, 0.03125, 1.0, 0.03125, 1.0, 0.0, 1.0, 0.4062, 1.0, 0.4375, 1.0, 0.4375, 1.0, 0.4062, 1.0, 0.8125, 1.0, 0.8438, 1.0, 0.8438, 1.0, 0.8125, 1.0, 0.375, 1.0, 0.4062, 1.0, 0.4062, 1.0, 0.375, 1.0, 0.7812, 1.0, 0.8125, 1.0, 0.8125, 1.0, 0.7812, 1.0, 0.3438, 1.0, 0.375, 1.0, 0.375, 1.0, 0.3438, 1.0, 0.75, 1.0, 0.7812, 1.0, 0.7812, 1.0, 0.75, 1.0, 0.3125, 1.0, 0.3438, 1.0, 0.3438, 1.0, 0.3125, 1.0, 0.7188, 1.0, 0.75, 1.0, 0.75, 1.0, 0.7188, 1.0, 0.2812, 1.0, 0.3125, 1.0, 0.3125, 1.0, 0.2812, 1.0, 0.6875, 1.0, 0.7188, 1.0, 0.7188, 1.0, 0.6875, 1.0, 0.25, 1.0, 0.2812, 1.0, 0.2812, 1.0, 0.25, 1.0, 0.6562, 1.0, 0.6875, 1.0, 0.6875, 1.0, 0.6562, 1.0, 0.2188, 1.0, 0.25, 1.0, 0.25, 1.0, 0.2188, 1.0, 0.625, 1.0, 0.6562, 1.0, 0.6562, 1.0, 0.625, 1.0, 0.1875, 1.0, 0.2188, 1.0, 0.2188, 1.0, 0.1875, 1.0, 0.5938, 1.0, 0.625, 1.0, 0.625, 1.0, 0.5938, 1.0, 0.1562, 1.0, 0.1875, 1.0, 0.1875, 1.0, 0.1562, 1.0, 0.5625, 1.0, 0.5938, 1.0, 0.5938, 1.0, 0.5625, 1.0, 0.9688, 1.0, 1.0, 1.0, 1.0, 1.0, 0.9688, 1.0, 0.7188, 1.0, 0.75, 1.0, 0.75, 1.0, 0.7188, 1.0, 0.375, 1.0, 0.4062, 1.0, 0.4062, 1.0, 0.375, 1.0, 0.7812, 1.0, 0.8125, 1.0, 0.8125, 1.0, 0.7812, 1.0, 0.3438, 1.0, 0.375, 1.0, 0.375, 1.0, 0.3438, 1.0, 0.75, 1.0, 0.7812, 1.0, 0.7812, 1.0, 0.75, 1.0, 0.3125, 1.0, 0.3438, 1.0, 0.3438, 1.0, 0.3125, 1.0, 0.7188, 1.0, 0.75, 1.0, 0.75, 1.0, 0.7188, 1.0, 0.2812, 1.0, 0.3125, 1.0, 0.3125, 1.0, 0.2812, 1.0, 0.6875, 1.0, 0.7188, 1.0, 0.7188, 1.0, 0.6875, 1.0, 0.25, 1.0, 0.2812, 1.0, 0.2812, 1.0, 0.25, 1.0, 0.6562, 1.0, 0.6875, 1.0, 0.6875, 1.0, 0.6562, 1.0, 0.2188, 1.0, 0.25, 1.0, 0.25, 1.0, 0.2188, 1.0, 0.625, 1.0, 0.6562, 1.0, 0.6562, 1.0, 0.625, 1.0, 0.1875, 1.0, 0.2188, 1.0, 0.2188, 1.0, 0.1875, 1.0, 0.5938, 1.0, 0.625, 1.0, 0.625, 1.0, 0.5938, 1.0, 0.1562, 1.0, 0.1875, 1.0, 0.1875, 1.0, 0.1562, 1.0, 0.5625, 1.0, 0.5938, 1.0, 0.5938, 1.0, 0.5625, 1.0, 0.9688, 1.0, 1.0, 1.0, 1.0, 1.0, 0.9688, 1.0, 0.125, 1.0, 0.1562, 1.0, 0.1562, 1.0, 0.125, 1.0, 0.5312, 1.0, 0.5625, 1.0, 0.5625, 1.0, 0.5312, 1.0, 0.9375, 1.0, 0.9688, 1.0, 0.9688, 1.0, 0.9375, 1.0, 0.09375, 1.0, 0.125, 1.0, 0.125, 1.0, 0.09375, 1.0, 0.5, 1.0, 0.5312, 1.0, 0.5312, 1.0, 0.5, 1.0, 0.9062, 1.0, 0.9375, 1.0, 0.9375, 1.0, 0.9062, 1.0, 0.0625, 1.0, 0.09375, 1.0, 0.09375, 1.0, 0.0625, 1.0, 0.4688, 1.0, 0.5, 1.0, 0.5, 1.0, 0.4688, 1.0, 0.875, 1.0, 0.9062, 1.0, 0.9062, 1.0, 0.875, 1.0, 0.03125, 1.0, 0.0625, 1.0, 0.0625, 1.0, 0.03125, 1.0, 0.4375, 1.0, 0.4688, 1.0, 0.4688, 1.0, 0.4375, 1.0, 0.8438, 1.0, 0.875, 1.0, 0.875, 1.0, 0.8438, 1.0, 0.0, 1.0, 0.03125, 1.0, 0.03125, 1.0, 0.0, 1.0, 0.4062, 1.0, 0.4375, 1.0, 0.4375, 1.0, 0.4062, 1.0, 0.8125, 1.0, 0.8438, 1.0, 0.8438, 1.0, 0.8125, 1.0, 0.2812, 1.0, 0.3125, 1.0, 0.3125, 1.0, 0.2812, 1.0, 0.6875, 1.0, 0.7188, 1.0, 0.7188, 1.0, 0.6875, 1.0, 0.25, 1.0, 0.2812, 1.0, 0.2812, 1.0, 0.25, 1.0, 0.6562, 1.0, 0.6875, 1.0, 0.6875, 1.0, 0.6562, 1.0, 0.2188, 1.0, 0.25, 1.0, 0.25, 1.0, 0.2188, 1.0, 0.625, 1.0, 0.6562, 1.0, 0.6562, 1.0, 0.625, 1.0, 0.1875, 1.0, 0.2188, 1.0, 0.2188, 1.0, 0.1875, 1.0, 0.5938, 1.0, 0.625, 1.0, 0.625, 1.0, 0.5938, 1.0, 0.1562, 1.0, 0.1875, 1.0, 0.1875, 1.0, 0.1562, 1.0, 0.5625, 1.0, 0.5938, 1.0, 0.5938, 1.0, 0.5625, 1.0, 0.9688, 1.0, 1.0, 1.0, 1.0, 1.0, 0.9688, 1.0, 0.125, 1.0, 0.1562, 1.0, 0.1562, 1.0, 0.125, 1.0, 0.5312, 1.0, 0.5625, 1.0, 0.5625, 1.0, 0.5312, 1.0, 0.9375, 1.0, 0.9688, 1.0, 0.9688, 1.0, 0.9375, 1.0, 0.09375, 1.0, 0.125, 1.0, 0.125, 1.0, 0.09375, 1.0, 0.5, 1.0, 0.5312, 1.0, 0.5312, 1.0, 0.5, 1.0, 0.9062, 1.0, 0.9375, 1.0, 0.9375, 1.0, 0.9062, 1.0, 0.0625, 1.0, 0.09375, 1.0, 0.09375, 1.0, 0.0625, 1.0, 0.4688, 1.0, 0.5, 1.0, 0.5, 1.0, 0.4688, 1.0, 0.875, 1.0, 0.9062, 1.0, 0.9062, 1.0, 0.875, 1.0, 0.03125, 1.0, 0.0625, 1.0, 0.0625, 1.0, 0.03125, 1.0, 0.4375, 1.0, 0.4688, 1.0, 0.4688, 1.0, 0.4375, 1.0, 0.8438, 1.0, 0.875, 1.0, 0.875, 1.0, 0.8438, 1.0, 0.0, 1.0, 0.03125, 1.0, 0.03125, 1.0, 0.0, 1.0, 0.4062, 1.0, 0.4375, 1.0, 0.4375, 1.0, 0.4062, 1.0, 0.8125, 1.0, 0.8438, 1.0, 0.8438, 1.0, 0.8125, 1.0, 0.375, 1.0, 0.4062, 1.0, 0.4062, 1.0, 0.375, 1.0, 0.7812, 1.0, 0.8125, 1.0, 0.8125, 1.0, 0.7812, 1.0, 0.3438, 1.0, 0.375, 1.0, 0.375, 1.0, 0.3438, 1.0, 0.75, 1.0, 0.7812, 1.0, 0.7812, 1.0, 0.75, 1.0, 0.3125, 1.0, 0.3438, 1.0, 0.3438, 1.0, 0.3125, 1.0, 0.7188, 1.0, 0.75, 1.0, 0.75, 1.0, 0.7188, 1.0, 0.375, 1.0, 0.4062, 1.0, 0.4062, 1.0, 0.375, 1.0, 0.7812, 1.0, 0.8125, 1.0, 0.8125, 1.0, 0.7812, 1.0, 0.3438, 1.0, 0.375, 1.0, 0.375, 1.0, 0.3438, 1.0, 0.75, 1.0, 0.7812, 1.0, 0.7812, 1.0, 0.75, 1.0, 0.3125, 1.0, 0.3438, 1.0, 0.3438, 1.0, 0.3125, 1.0, 0.7188, 1.0, 0.75, 1.0, 0.75, 1.0, 0.7188, 1.0, 0.2812, 1.0, 0.3125, 1.0, 0.3125, 1.0, 0.2812, 1.0, 0.6875, 1.0, 0.7188, 1.0, 0.7188, 1.0, 0.6875, 1.0, 0.25, 1.0, 0.2812, 1.0, 0.2812, 1.0, 0.25, 1.0, 0.6562, 1.0, 0.6875, 1.0, 0.6875, 1.0, 0.6562, 1.0, 0.2188, 1.0, 0.25, 1.0, 0.25, 1.0, 0.2188, 1.0, 0.625, 1.0, 0.6562, 1.0, 0.6562, 1.0, 0.625, 1.0, 0.1875, 1.0, 0.2188, 1.0, 0.2188, 1.0, 0.1875, 1.0, 0.5938, 1.0, 0.625, 1.0, 0.625, 1.0, 0.5938, 1.0, 0.1562, 1.0, 0.1875, 1.0, 0.1875, 1.0, 0.1562, 1.0, 0.5625, 1.0, 0.5938, 1.0, 0.5938, 1.0, 0.5625, 1.0, 0.9688, 1.0, 1.0, 1.0, 1.0, 1.0, 0.9688, 1.0, 0.125, 1.0, 0.1562, 1.0, 0.1562, 1.0, 0.125, 1.0, 0.5312, 1.0, 0.5625, 1.0, 0.5625, 1.0, 0.5312, 1.0, 0.9375, 1.0, 0.9688, 1.0, 0.9688, 1.0, 0.9375, 1.0, 0.09375, 1.0, 0.125, 1.0, 0.125, 1.0, 0.09375, 1.0, 0.5, 1.0, 0.5312, 1.0, 0.5312, 1.0, 0.5, 1.0, 0.9062, 1.0, 0.9375, 1.0, 0.9375, 1.0, 0.9062, 1.0, 0.0625, 1.0, 0.09375, 1.0, 0.09375, 1.0, 0.0625, 1.0, 0.4688, 1.0, 0.5, 1.0, 0.5, 1.0, 0.4688, 1.0, 0.875, 1.0, 0.9062, 1.0, 0.9062, 1.0, 0.875, 1.0, 0.03125, 1.0, 0.0625, 1.0, 0.0625, 1.0, 0.03125, 1.0, 0.4375, 1.0, 0.4688, 1.0, 0.4688, 1.0, 0.4375, 1.0, 0.8438, 1.0, 0.875, 1.0, 0.875, 1.0, 0.8438, 1.0, 0.0, 1.0, 0.03125, 1.0, 0.03125, 1.0, 0.0, 1.0, 0.4062, 1.0, 0.4375, 1.0, 0.4375, 1.0, 0.4062, 1.0, 0.625, 1.0, 0.6562, 1.0, 0.6562, 1.0, 0.625, 1.0, 0.2812, 1.0, 0.3125, 1.0, 0.3125, 1.0, 0.2812, 1.0, 0.6875, 1.0, 0.7188, 1.0, 0.7188, 1.0, 0.6875, 1.0, 0.25, 1.0, 0.2812, 1.0, 0.2812, 1.0, 0.25, 1.0, 0.6562, 1.0, 0.6875, 1.0, 0.6875, 1.0, 0.6562, 1.0, 0.2188, 1.0, 0.25, 1.0, 0.25, 1.0, 0.2188, 1.0, 0.625, 1.0, 0.6562, 1.0, 0.6562, 1.0, 0.625, 1.0, 0.1875, 1.0, 0.2188, 1.0, 0.2188, 1.0, 0.1875, 1.0, 0.5938, 1.0, 0.625, 1.0, 0.625, 1.0, 0.5938, 1.0, 0.1562, 1.0, 0.1875, 1.0, 0.1875, 1.0, 0.1562, 1.0, 0.5625, 1.0, 0.5938, 1.0, 0.5938, 1.0, 0.5625, 1.0, 0.9688, 1.0, 1.0, 1.0, 1.0, 1.0, 0.9688, 1.0, 0.125, 1.0, 0.1562, 1.0, 0.1562, 1.0, 0.125, 1.0, 0.5312, 1.0, 0.5625, 1.0, 0.5625, 1.0, 0.5312, 1.0, 0.9375, 1.0, 0.9688, 1.0, 0.9688, 1.0, 0.9375, 1.0, 0.09375, 1.0, 0.125, 1.0, 0.125, 1.0, 0.09375, 1.0, 0.5, 1.0, 0.5312, 1.0, 0.5312, 1.0, 0.5, 1.0, 0.9062, 1.0, 0.9375, 1.0, 0.9375, 1.0, 0.9062, 1.0, 0.0625, 1.0, 0.09375, 1.0, 0.09375, 1.0, 0.0625, 1.0, 0.4688, 1.0, 0.5, 1.0, 0.5, 1.0, 0.4688, 1.0, 0.875, 1.0, 0.9062, 1.0, 0.9062, 1.0, 0.875, 1.0, 0.03125, 1.0, 0.0625, 1.0, 0.0625, 1.0, 0.03125, 1.0, 0.4375, 1.0, 0.4688, 1.0, 0.4688, 1.0, 0.4375, 1.0, 0.8438, 1.0, 0.875, 1.0, 0.875, 1.0, 0.8438, 1.0, 0.0, 1.0, 0.03125, 1.0, 0.03125, 1.0, 0.0, 1.0, 0.4062, 1.0, 0.4375, 1.0, 0.4375, 1.0, 0.4062, 1.0, 0.8125, 1.0, 0.8438, 1.0, 0.8438, 1.0, 0.8125, 1.0, 0.375, 1.0, 0.4062, 1.0, 0.4062, 1.0, 0.375, 1.0, 0.7812, 1.0, 0.8125, 1.0, 0.8125, 1.0, 0.7812, 1.0, 0.3438, 1.0, 0.375, 1.0, 0.375, 1.0, 0.3438, 1.0, 0.75, 1.0, 0.7812, 1.0, 0.7812, 1.0, 0.75, 1.0, 0.3125, 1.0, 0.3438, 1.0, 0.3438, 1.0, 0.3125, 1.0, 0.5312, 1.0, 0.5625, 1.0, 0.5625, 1.0, 0.5312, 1.0, 0.1875, 1.0, 0.2188, 1.0, 0.2188, 1.0, 0.1875, 1.0, 0.5938, 1.0, 0.625, 1.0, 0.625, 1.0, 0.5938, 1.0, 0.1562, 1.0, 0.1875, 1.0, 0.1875, 1.0, 0.1562, 1.0, 0.5625, 1.0, 0.5938, 1.0, 0.5938, 1.0, 0.5625, 1.0, 0.9688, 1.0, 1.0, 1.0, 1.0, 1.0, 0.9688, 1.0, 0.125, 1.0, 0.1562, 1.0, 0.1562, 1.0, 0.125, 1.0, 0.5312, 1.0, 0.5625, 1.0, 0.5625, 1.0, 0.5312, 1.0, 0.9375, 1.0, 0.9688, 1.0, 0.9688, 1.0, 0.9375, 1.0, 0.09375, 1.0, 0.125, 1.0, 0.125, 1.0, 0.09375, 1.0, 0.5, 1.0, 0.5312, 1.0, 0.5312, 1.0, 0.5, 1.0, 0.9062, 1.0, 0.9375, 1.0, 0.9375, 1.0, 0.9062, 1.0, 0.0625, 1.0, 0.09375, 1.0, 0.09375, 1.0, 0.0625, 1.0, 0.4688, 1.0, 0.5, 1.0, 0.5, 1.0, 0.4688, 1.0, 0.875, 1.0, 0.9062, 1.0, 0.9062, 1.0, 0.875, 1.0, 0.03125, 1.0, 0.0625, 1.0, 0.0625, 1.0, 0.03125, 1.0, 0.4375, 1.0, 0.4688, 1.0, 0.4688, 1.0, 0.4375, 1.0, 0.8438, 1.0, 0.875, 1.0, 0.875, 1.0, 0.8438, 1.0, 0.0, 1.0, 0.03125, 1.0, 0.03125, 1.0, 0.0, 1.0, 0.4062, 1.0, 0.4375, 1.0, 0.4375, 1.0, 0.4062, 1.0, 0.8125, 1.0, 0.8438, 1.0, 0.8438, 1.0, 0.8125, 1.0, 0.375, 1.0, 0.4062, 1.0, 0.4062, 1.0, 0.375, 1.0, 0.7812, 1.0, 0.8125, 1.0, 0.8125, 1.0, 0.7812, 1.0, 0.3438, 1.0, 0.375, 1.0, 0.375, 1.0, 0.3438, 1.0, 0.75, 1.0, 0.7812, 1.0, 0.7812, 1.0, 0.75, 1.0, 0.3125, 1.0, 0.3438, 1.0, 0.3438, 1.0, 0.3125, 1.0, 0.7188, 1.0, 0.75, 1.0, 0.75, 1.0, 0.7188, 1.0, 0.2812, 1.0, 0.3125, 1.0, 0.3125, 1.0, 0.2812, 1.0, 0.6875, 1.0, 0.7188, 1.0, 0.7188, 1.0, 0.6875, 1.0, 0.25, 1.0, 0.2812, 1.0, 0.2812, 1.0, 0.25, 1.0, 0.6562, 1.0, 0.6875, 1.0, 0.6875, 1.0, 0.6562, 1.0, 0.2188, 1.0, 0.25, 1.0, 0.25, 1.0, 0.2188, 1.0, 0.4375, 1.0, 0.4688, 1.0, 0.4688, 1.0, 0.4375, 1.0, 0.9375, 1.0, 0.9688, 1.0, 0.9688, 1.0, 0.9375, 1.0, 0.09375, 1.0, 0.125, 1.0, 0.125, 1.0, 0.09375, 1.0, 0.5, 1.0, 0.5312, 1.0, 0.5312, 1.0, 0.5, 1.0, 0.9062, 1.0, 0.9375, 1.0, 0.9375, 1.0, 0.9062, 1.0, 0.0625, 1.0, 0.09375, 1.0, 0.09375, 1.0, 0.0625, 1.0, 0.4688, 1.0, 0.5, 1.0, 0.5, 1.0, 0.4688, 1.0, 0.875, 1.0, 0.9062, 1.0, 0.9062, 1.0, 0.875, 1.0, 0.03125, 1.0, 0.0625, 1.0, 0.0625, 1.0, 0.03125, 1.0, 0.4375, 1.0, 0.4688, 1.0, 0.4688, 1.0, 0.4375, 1.0, 0.8438, 1.0, 0.875, 1.0, 0.875, 1.0, 0.8438, 1.0, 0.0, 1.0, 0.03125, 1.0, 0.03125, 1.0, 0.0, 1.0, 0.4062, 1.0, 0.4375, 1.0, 0.4375, 1.0, 0.4062, 1.0, 0.8125, 1.0, 0.8438, 1.0, 0.8438, 1.0, 0.8125, 1.0, 0.375, 1.0, 0.4062, 1.0, 0.4062, 1.0, 0.375, 1.0, 0.7812, 1.0, 0.8125, 1.0, 0.8125, 1.0, 0.7812, 1.0, 0.3438, 1.0, 0.375, 1.0, 0.375, 1.0, 0.3438, 1.0, 0.75, 1.0, 0.7812, 1.0, 0.7812, 1.0, 0.75, 1.0, 0.3125, 1.0, 0.3438, 1.0, 0.3438, 1.0, 0.3125, 1.0, 0.7188, 1.0, 0.75, 1.0, 0.75, 1.0, 0.7188, 1.0, 0.2812, 1.0, 0.3125, 1.0, 0.3125, 1.0, 0.2812, 1.0, 0.6875, 1.0, 0.7188, 1.0, 0.7188, 1.0, 0.6875, 1.0, 0.25, 1.0, 0.2812, 1.0, 0.2812, 1.0, 0.25, 1.0, 0.6562, 1.0, 0.6875, 1.0, 0.6875, 1.0, 0.6562, 1.0, 0.2188, 1.0, 0.25, 1.0, 0.25, 1.0, 0.2188, 1.0, 0.625, 1.0, 0.6562, 1.0, 0.6562, 1.0, 0.625, 1.0, 0.1875, 1.0, 0.2188, 1.0, 0.2188, 1.0, 0.1875, 1.0, 0.5938, 1.0, 0.625, 1.0, 0.625, 1.0, 0.5938, 1.0, 0.1562, 1.0, 0.1875, 1.0, 0.1875, 1.0, 0.1562, 1.0, 0.5625, 1.0, 0.5938, 1.0, 0.5938, 1.0, 0.5625, 1.0, 0.9688, 1.0, 1.0, 1.0, 1.0, 1.0, 0.9688, 1.0, 0.125, 1.0, 0.1562, 1.0, 0.1562, 1.0, 0.125, 1.0, 0.2968, 0.4854, 0.25, 0.49, 0.2032, 0.4854, 0.1582, 0.4717, 0.1167, 0.4496, 0.08029, 0.4197, 0.05045, 0.3833, 0.02827, 0.3418, 0.01461, 0.2968, 0.01, 0.25, 0.01461, 0.2032, 0.02827, 0.1582, 0.05045, 0.1167, 0.08029, 0.08029, 0.1167, 0.05045, 0.1582, 0.02827, 0.2032, 0.01461, 0.25, 0.01, 0.2968, 0.01461, 0.3418, 0.02827, 0.3833, 0.05045, 0.4197, 0.08029, 0.4496, 0.1167, 0.4717, 0.1582, 0.4854, 0.2032, 0.49, 0.25, 0.4854, 0.2968, 0.4717, 0.3418, 0.4496, 0.3833, 0.4197, 0.4197, 0.3833, 0.4496, 0.3418, 0.4717, 0.8438, 1.0, 0.875, 1.0, 0.875, 1.0, 0.8438, 1.0, 0.0, 1.0, 0.03125, 1.0, 0.03125, 1.0, 0.0, 1.0, 0.4062, 1.0, 0.4375, 1.0, 0.4375, 1.0, 0.4062, 1.0, 0.8125, 1.0, 0.8438, 1.0, 0.8438, 1.0, 0.8125, 1.0, 0.375, 1.0, 0.4062, 1.0, 0.4062, 1.0, 0.375, 1.0, 0.7812, 1.0, 0.8125, 1.0, 0.8125, 1.0, 0.7812, 1.0, 0.3438, 1.0, 0.375, 1.0, 0.375, 1.0, 0.3438, 1.0, 0.75, 1.0, 0.7812, 1.0, 0.7812, 1.0, 0.75, 1.0, 0.3125, 1.0, 0.3438, 1.0, 0.3438, 1.0, 0.3125, 1.0, 0.7188, 1.0, 0.75, 1.0, 0.75, 1.0, 0.7188, 1.0, 0.2812, 1.0, 0.3125, 1.0, 0.3125, 1.0, 0.2812, 1.0, 0.6875, 1.0, 0.7188, 1.0, 0.7188, 1.0, 0.6875, 1.0, 0.25, 1.0, 0.2812, 1.0, 0.2812, 1.0, 0.25, 1.0, 0.6562, 1.0, 0.6875, 1.0, 0.6875, 1.0, 0.6562, 1.0, 0.2188, 1.0, 0.25, 1.0, 0.25, 1.0, 0.2188, 1.0, 0.625, 1.0, 0.6562, 1.0, 0.6562, 1.0, 0.625, 1.0, 0.1875, 1.0, 0.2188, 1.0, 0.2188, 1.0, 0.1875, 1.0, 0.5938, 1.0, 0.625, 1.0, 0.625, 1.0, 0.5938, 1.0, 0.1562, 1.0, 0.1875, 1.0, 0.1875, 1.0, 0.1562, 1.0, 0.5625, 1.0, 0.5938, 1.0, 0.5938, 1.0, 0.5625, 1.0, 0.9688, 1.0, 1.0, 1.0, 1.0, 1.0, 0.9688, 1.0, 0.125, 1.0, 0.1562, 1.0, 0.1562, 1.0, 0.125, 1.0, 0.5312, 1.0, 0.5625, 1.0, 0.5625, 1.0, 0.5312, 1.0, 0.9375, 1.0, 0.9688, 1.0, 0.9688, 1.0, 0.9375, 1.0, 0.09375, 1.0, 0.125, 1.0, 0.125, 1.0, 0.09375, 1.0, 0.5, 1.0, 0.5312, 1.0, 0.5312, 1.0, 0.5, 1.0, 0.9062, 1.0, 0.9375, 1.0, 0.9375, 1.0, 0.9062, 1.0, 0.0625, 1.0, 0.09375, 1.0, 0.09375, 1.0, 0.0625, 1.0, 0.4688, 1.0, 0.5, 1.0, 0.5, 1.0, 0.4688, 1.0, 0.875, 1.0, 0.9062, 1.0, 0.9062, 1.0, 0.875, 1.0, 0.03125, 1.0, 0.0625, 1.0, 0.0625, 1.0, 0.03125, 1.0, 0.6042, 0.0, 0.625, 0.0, 0.625, 0.25, 0.6042, 0.25, 0.4897, 0.293, 0.5103, 0.293, 0.5103, 0.357, 0.4897, 0.357, 0.6042, 0.5, 0.625, 0.5, 0.625, 0.75, 0.6042, 0.75, 0.6042, 0.95, 0.625, 0.95, 0.625, 1.0, 0.6042, 1.0, 0.325, 0.5, 0.375, 0.5, 0.375, 0.75, 0.325, 0.75, 0.825, 0.5, 0.875, 0.5, 0.875, 0.75, 0.825, 0.75, 0.625, 0.5, 0.675, 0.5, 0.675, 0.75, 0.625, 0.75, 0.675, 0.5, 0.725, 0.5, 0.725, 0.75, 0.675, 0.75, 0.725, 0.5, 0.775, 0.5, 0.775, 0.75, 0.725, 0.75, 0.775, 0.5, 0.825, 0.5, 0.825, 0.75, 0.775, 0.75, 0.125, 0.5, 0.175, 0.5, 0.175, 0.75, 0.125, 0.75, 0.175, 0.5, 0.225, 0.5, 0.225, 0.75, 0.175, 0.75, 0.225, 0.5, 0.275, 0.5, 0.275, 0.75, 0.225, 0.75, 0.275, 0.5, 0.325, 0.5, 0.325, 0.75, 0.275, 0.75, 0.6042, 0.75, 0.625, 0.75, 0.625, 0.8, 0.6042, 0.8, 0.6042, 0.8, 0.625, 0.8, 0.625, 0.85, 0.6042, 0.85, 0.6042, 0.85, 0.625, 0.85, 0.625, 0.9, 0.6042, 0.9, 0.6042, 0.9, 0.625, 0.9, 0.625, 0.95, 0.6042, 0.95, 0.6078, 0.357, 0.625, 0.35, 0.625, 0.4, 0.6078, 0.393, 0.6078, 0.457, 0.625, 0.45, 0.625, 0.5, 0.6042, 0.5, 0.6042, 0.25, 0.625, 0.25, 0.625, 0.3, 0.6078, 0.293, 0.4861, 0.25, 0.5139, 0.25, 0.5103, 0.293, 0.4897, 0.293, 0.4167, 0.9, 0.4583, 0.9, 0.4583, 0.95, 0.4167, 0.95, 0.5139, 0.9, 0.5417, 0.9, 0.5417, 0.95, 0.5139, 0.95, 0.4167, 0.85, 0.4583, 0.85, 0.4583, 0.9, 0.4167, 0.9, 0.5139, 0.85, 0.5417, 0.85, 0.5417, 0.9, 0.5139, 0.9, 0.4167, 0.8, 0.4583, 0.8, 0.4583, 0.85, 0.4167, 0.85, 0.5139, 0.8, 0.5417, 0.8, 0.5417, 0.85, 0.5139, 0.85, 0.4167, 0.75, 0.4583, 0.75, 0.4583, 0.8, 0.4167, 0.8, 0.5139, 0.75, 0.5417, 0.75, 0.5417, 0.8, 0.5139, 0.8, 0.4167, 0.95, 0.4583, 0.95, 0.4583, 1.0, 0.4167, 1.0, 0.5139, 0.95, 0.5417, 0.95, 0.5417, 1.0, 0.5139, 1.0, 0.4167, 0.5, 0.4583, 0.5, 0.4583, 0.75, 0.4167, 0.75, 0.5139, 0.5, 0.5417, 0.5, 0.5417, 0.75, 0.5139, 0.75, 0.4167, 0.0, 0.4583, 0.0, 0.4583, 0.25, 0.4167, 0.25, 0.5139, 0.0, 0.5417, 0.0, 0.5417, 0.25, 0.5139, 0.25, 0.5103, 0.357, 0.5417, 0.357, 0.5417, 0.393, 0.5103, 0.393, 0.375, 0.25, 0.3958, 0.25, 0.3922, 0.293, 0.375, 0.3, 0.5139, 0.25, 0.5417, 0.25, 0.5417, 0.293, 0.5103, 0.293, 0.5417, 0.9, 0.5833, 0.9, 0.5833, 0.95, 0.5417, 0.95, 0.5417, 0.85, 0.5833, 0.85, 0.5833, 0.9, 0.5417, 0.9, 0.5417, 0.8, 0.5833, 0.8, 0.5833, 0.85, 0.5417, 0.85, 0.5417, 0.75, 0.5833, 0.75, 0.5833, 0.8, 0.5417, 0.8, 0.5417, 0.95, 0.5833, 0.95, 0.5833, 1.0, 0.5417, 1.0, 0.5417, 0.5, 0.5833, 0.5, 0.5833, 0.75, 0.5417, 0.75, 0.5103, 0.457, 0.5417, 0.457, 0.5417, 0.5, 0.5139, 0.5, 0.5417, 0.0, 0.5833, 0.0, 0.5833, 0.25, 0.5417, 0.25, 0.3958, 0.0, 0.4167, 0.0, 0.4167, 0.25, 0.3958, 0.25, 0.3958, 0.5, 0.4167, 0.5, 0.4167, 0.75, 0.3958, 0.75, 0.3958, 0.95, 0.4167, 0.95, 0.4167, 1.0, 0.3958, 1.0, 0.3958, 0.75, 0.4167, 0.75, 0.4167, 0.8, 0.3958, 0.8, 0.3958, 0.8, 0.4167, 0.8, 0.4167, 0.85, 0.3958, 0.85, 0.3958, 0.85, 0.4167, 0.85, 0.4167, 0.9, 0.3958, 0.9, 0.3958, 0.9, 0.4167, 0.9, 0.4167, 0.95, 0.3958, 0.95, 0.4897, 0.357, 0.5103, 0.357, 0.5103, 0.393, 0.4897, 0.393, 0.375, 0.4, 0.3922, 0.393, 0.3922, 0.457, 0.375, 0.45, 0.375, 0.3, 0.3922, 0.293, 0.3922, 0.357, 0.375, 0.35, 0.375, 0.9, 0.3958, 0.9, 0.3958, 0.95, 0.375, 0.95, 0.375, 0.85, 0.3958, 0.85, 0.3958, 0.9, 0.375, 0.9, 0.375, 0.8, 0.3958, 0.8, 0.3958, 0.85, 0.375, 0.85, 0.375, 0.75, 0.3958, 0.75, 0.3958, 0.8, 0.375, 0.8, 0.375, 0.95, 0.3958, 0.95, 0.3958, 1.0, 0.375, 1.0, 0.375, 0.5, 0.3958, 0.5, 0.3958, 0.75, 0.375, 0.75, 0.6078, 0.293, 0.625, 0.3, 0.625, 0.35, 0.6078, 0.357, 0.375, 0.0, 0.3958, 0.0, 0.3958, 0.25, 0.375, 0.25, 0.6078, 0.393, 0.625, 0.4, 0.625, 0.45, 0.6078, 0.457, 0.3922, 0.457, 0.4167, 0.457, 0.4167, 0.5, 0.3958, 0.5, 0.5833, 0.9, 0.6042, 0.9, 0.6042, 0.95, 0.5833, 0.95, 0.5833, 0.85, 0.6042, 0.85, 0.6042, 0.9, 0.5833, 0.9, 0.5833, 0.8, 0.6042, 0.8, 0.6042, 0.85, 0.5833, 0.85, 0.5833, 0.75, 0.6042, 0.75, 0.6042, 0.8, 0.5833, 0.8, 0.5833, 0.95, 0.6042, 0.95, 0.6042, 1.0, 0.5833, 1.0, 0.5833, 0.5, 0.6042, 0.5, 0.6042, 0.75, 0.5833, 0.75, 0.3958, 0.25, 0.4167, 0.25, 0.4167, 0.293, 0.3922, 0.293, 0.5833, 0.0, 0.6042, 0.0, 0.6042, 0.25, 0.5833, 0.25, 0.4583, 0.0, 0.4861, 0.0, 0.4861, 0.25, 0.4583, 0.25, 0.4861, 0.0, 0.5139, 0.0, 0.5139, 0.25, 0.4861, 0.25, 0.4167, 0.457, 0.4583, 0.457, 0.4583, 0.5, 0.4167, 0.5, 0.4583, 0.5, 0.4861, 0.5, 0.4861, 0.75, 0.4583, 0.75, 0.4861, 0.5, 0.5139, 0.5, 0.5139, 0.75, 0.4861, 0.75, 0.4583, 0.95, 0.4861, 0.95, 0.4861, 1.0, 0.4583, 1.0, 0.4861, 0.95, 0.5139, 0.95, 0.5139, 1.0, 0.4861, 1.0, 0.4583, 0.75, 0.4861, 0.75, 0.4861, 0.8, 0.4583, 0.8, 0.4861, 0.75, 0.5139, 0.75, 0.5139, 0.8, 0.4861, 0.8, 0.4583, 0.8, 0.4861, 0.8, 0.4861, 0.85, 0.4583, 0.85, 0.4861, 0.8, 0.5139, 0.8, 0.5139, 0.85, 0.4861, 0.85, 0.4583, 0.85, 0.4861, 0.85, 0.4861, 0.9, 0.4583, 0.9, 0.4861, 0.85, 0.5139, 0.85, 0.5139, 0.9, 0.4861, 0.9, 0.4583, 0.9, 0.4861, 0.9, 0.4861, 0.95, 0.4583, 0.95, 0.4861, 0.9, 0.5139, 0.9, 0.5139, 0.95, 0.4861, 0.95, 0.4167, 0.25, 0.4583, 0.25, 0.4583, 0.293, 0.4167, 0.293, 0.3922, 0.357, 0.4167, 0.357, 0.4167, 0.393, 0.3922, 0.393, 0.4167, 0.357, 0.4583, 0.357, 0.4583, 0.393, 0.4167, 0.393, 0.4897, 0.393, 0.5103, 0.393, 0.5103, 0.457, 0.4897, 0.457, 0.4583, 0.457, 0.4897, 0.457, 0.4861, 0.5, 0.4583, 0.5, 0.4167, 0.4, 0.4583, 0.4, 0.4583, 0.45, 0.4167, 0.45, 0.5139, 0.4, 0.5417, 0.4, 0.5417, 0.45, 0.5139, 0.45, 0.4167, 0.3, 0.4583, 0.3, 0.4583, 0.35, 0.4167, 0.35, 0.5139, 0.3, 0.5417, 0.3, 0.5417, 0.35, 0.5139, 0.35, 0.5417, 0.4, 0.5833, 0.4, 0.5833, 0.45, 0.5417, 0.45, 0.5417, 0.3, 0.5833, 0.3, 0.5833, 0.35, 0.5417, 0.35, 0.3958, 0.3, 0.4167, 0.3, 0.4167, 0.35, 0.3958, 0.35, 0.3958, 0.4, 0.4167, 0.4, 0.4167, 0.45, 0.3958, 0.45, 0.5833, 0.4, 0.6042, 0.4, 0.6042, 0.45, 0.5833, 0.45, 0.5833, 0.3, 0.6042, 0.3, 0.6042, 0.35, 0.5833, 0.35, 0.4583, 0.3, 0.4861, 0.3, 0.4861, 0.35, 0.4583, 0.35, 0.4583, 0.4, 0.4861, 0.4, 0.4861, 0.45, 0.4583, 0.45, 0.375, 0.45, 0.3922, 0.457, 0.3958, 0.5, 0.375, 0.5, 0.4897, 0.457, 0.5103, 0.457, 0.5139, 0.5, 0.4861, 0.5, 0.5833, 0.25, 0.6042, 0.25, 0.6078, 0.293, 0.5833, 0.293, 0.5417, 0.25, 0.5833, 0.25, 0.5833, 0.293, 0.5417, 0.293, 0.375, 0.35, 0.3922, 0.357, 0.3922, 0.393, 0.375, 0.4, 0.5833, 0.357, 0.6078, 0.357, 0.6078, 0.393, 0.5833, 0.393, 0.4583, 0.25, 0.4861, 0.25, 0.4897, 0.293, 0.4583, 0.293, 0.5417, 0.357, 0.5833, 0.357, 0.5833, 0.393, 0.5417, 0.393, 0.5833, 0.457, 0.6078, 0.457, 0.6042, 0.5, 0.5833, 0.5, 0.4583, 0.357, 0.4897, 0.357, 0.4897, 0.393, 0.4583, 0.393, 0.5417, 0.457, 0.5833, 0.457, 0.5833, 0.5, 0.5417, 0.5, 0.5833, 0.3, 0.5417, 0.3, 0.5417, 0.293, 0.5833, 0.293, 0.4861, 0.3, 0.4583, 0.3, 0.4583, 0.293, 0.4897, 0.293, 0.5833, 0.357, 0.5417, 0.357, 0.5417, 0.35, 0.5833, 0.35, 0.4897, 0.357, 0.4583, 0.357, 0.4583, 0.35, 0.4861, 0.35, 0.5833, 0.4, 0.5417, 0.4, 0.5417, 0.393, 0.5833, 0.393, 0.4861, 0.4, 0.4583, 0.4, 0.4583, 0.393, 0.4897, 0.393, 0.5833, 0.457, 0.5417, 0.457, 0.5417, 0.45, 0.5833, 0.45, 0.4897, 0.457, 0.4583, 0.457, 0.4583, 0.45, 0.4861, 0.45, 0.6042, 0.3, 0.5833, 0.3, 0.5833, 0.293, 0.6078, 0.293, 0.6078, 0.357, 0.5833, 0.357, 0.5833, 0.35, 0.6042, 0.35, 0.6042, 0.4, 0.5833, 0.4, 0.5833, 0.393, 0.6078, 0.393, 0.6078, 0.457, 0.5833, 0.457, 0.5833, 0.45, 0.6042, 0.45, 0.4583, 0.3, 0.4167, 0.3, 0.4167, 0.293, 0.4583, 0.293, 0.4583, 0.357, 0.4167, 0.357, 0.4167, 0.35, 0.4583, 0.35, 0.4583, 0.4, 0.4167, 0.4, 0.4167, 0.393, 0.4583, 0.393, 0.4583, 0.457, 0.4167, 0.457, 0.4167, 0.45, 0.4583, 0.45, 0.4167, 0.3, 0.3958, 0.3, 0.3922, 0.293, 0.4167, 0.293, 0.4167, 0.357, 0.3922, 0.357, 0.3958, 0.35, 0.4167, 0.35, 0.4167, 0.4, 0.3958, 0.4, 0.3922, 0.393, 0.4167, 0.393, 0.4167, 0.457, 0.3922, 0.457, 0.3958, 0.45, 0.4167, 0.45, 0.3958, 0.4, 0.3958, 0.45, 0.3922, 0.457, 0.3922, 0.393, 0.3958, 0.3, 0.3958, 0.35, 0.3922, 0.357, 0.3922, 0.293, 0.6078, 0.393, 0.6078, 0.457, 0.6042, 0.45, 0.6042, 0.4, 0.6078, 0.293, 0.6078, 0.357, 0.6042, 0.35, 0.6042, 0.3, 0.5417, 0.3, 0.5139, 0.3, 0.5103, 0.293, 0.5417, 0.293, 0.5417, 0.357, 0.5103, 0.357, 0.5139, 0.35, 0.5417, 0.35, 0.5417, 0.4, 0.5139, 0.4, 0.5103, 0.393, 0.5417, 0.393, 0.5417, 0.457, 0.5103, 0.457, 0.5139, 0.45, 0.5417, 0.45, 0.4897, 0.293, 0.4897, 0.357, 0.4861, 0.35, 0.4861, 0.3, 0.5139, 0.3, 0.5139, 0.35, 0.5103, 0.357, 0.5103, 0.293, 0.4897, 0.393, 0.4897, 0.457, 0.4861, 0.45, 0.4861, 0.4, 0.5139, 0.4, 0.5139, 0.45, 0.5103, 0.457, 0.5103, 0.393])
me_cylinder.materials.append(mat_material_001)
me_cylinder.materials.append(mat_material_003)
me_cylinder.update()

# ---- objects
ob_cube_002 = bpy.data.objects.new('Cube.002', me_cube_006)
ob_cylinder = bpy.data.objects.new('Cylinder', me_cylinder)

# ---- transforms, parenting, visibility, modifiers, constraints
ob_cube_002.location = (0.0, 0.2725, 7.489)
ob_cube_002.scale = (0.982, 0.982, 0.982)
_m = ob_cube_002.modifiers.new('Boolean', 'BOOLEAN')
ob_cylinder.location = (-3.585, -0.2933, -0.1848)
ob_cylinder.rotation_euler = (0.0, -0.0, 1.918)

# ---- collection membership
col_collection.objects.link(ob_cube_002)
col_collection.objects.link(ob_cylinder)

# ---- scene / render settings (as saved in the file)
scene.frame_start = 0; scene.frame_end = 20; scene.frame_set(0)
scene.render.engine = 'BLENDER_EEVEE_NEXT'
scene.cycles.samples = 200
scene.cycles.sampling_pattern = 'TABULATED_SOBOL'
bpy.context.view_layer.update()

# ---- added for rendering (the .blend has no active camera): camera
cam_auto = bpy.data.cameras.new('AutoCamera')
cam_auto.lens = 50.0
cam_auto.sensor_width = 36.0
cam_auto.clip_end = 1000.0
ob_auto_camera = bpy.data.objects.new('AutoCamera', cam_auto)
scene.collection.objects.link(ob_auto_camera)
ob_auto_camera.location = (17.2139, -21.0805, 21.3422)
ob_auto_camera.rotation_euler = (1.09748, -7.21219e-08, 0.694738)
scene.camera = ob_auto_camera
bpy.context.view_layer.update()
